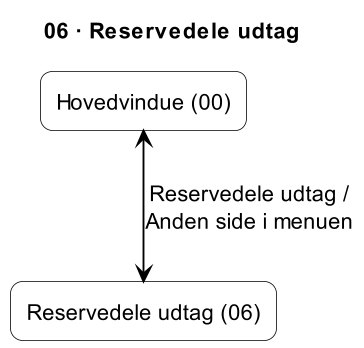

The diagram above was rendered by PlantUML. Its source (embedded in the PNG):
@startuml
title 06 · Reservedele udtag
skinparam shadowing false
skinparam dpi 150
skinparam defaultTextAlignment center
skinparam defaultFontSize 14
skinparam ArrowColor black
skinparam ArrowThickness 1.2
skinparam rectangle {
  BackgroundColor white
  BorderColor black
  RoundCorner 15
}

rectangle "Hovedvindue (00)" as H
rectangle "Reservedele udtag (06)" as P

H <--> P : Reservedele udtag /\nAnden side i menuen
@enduml